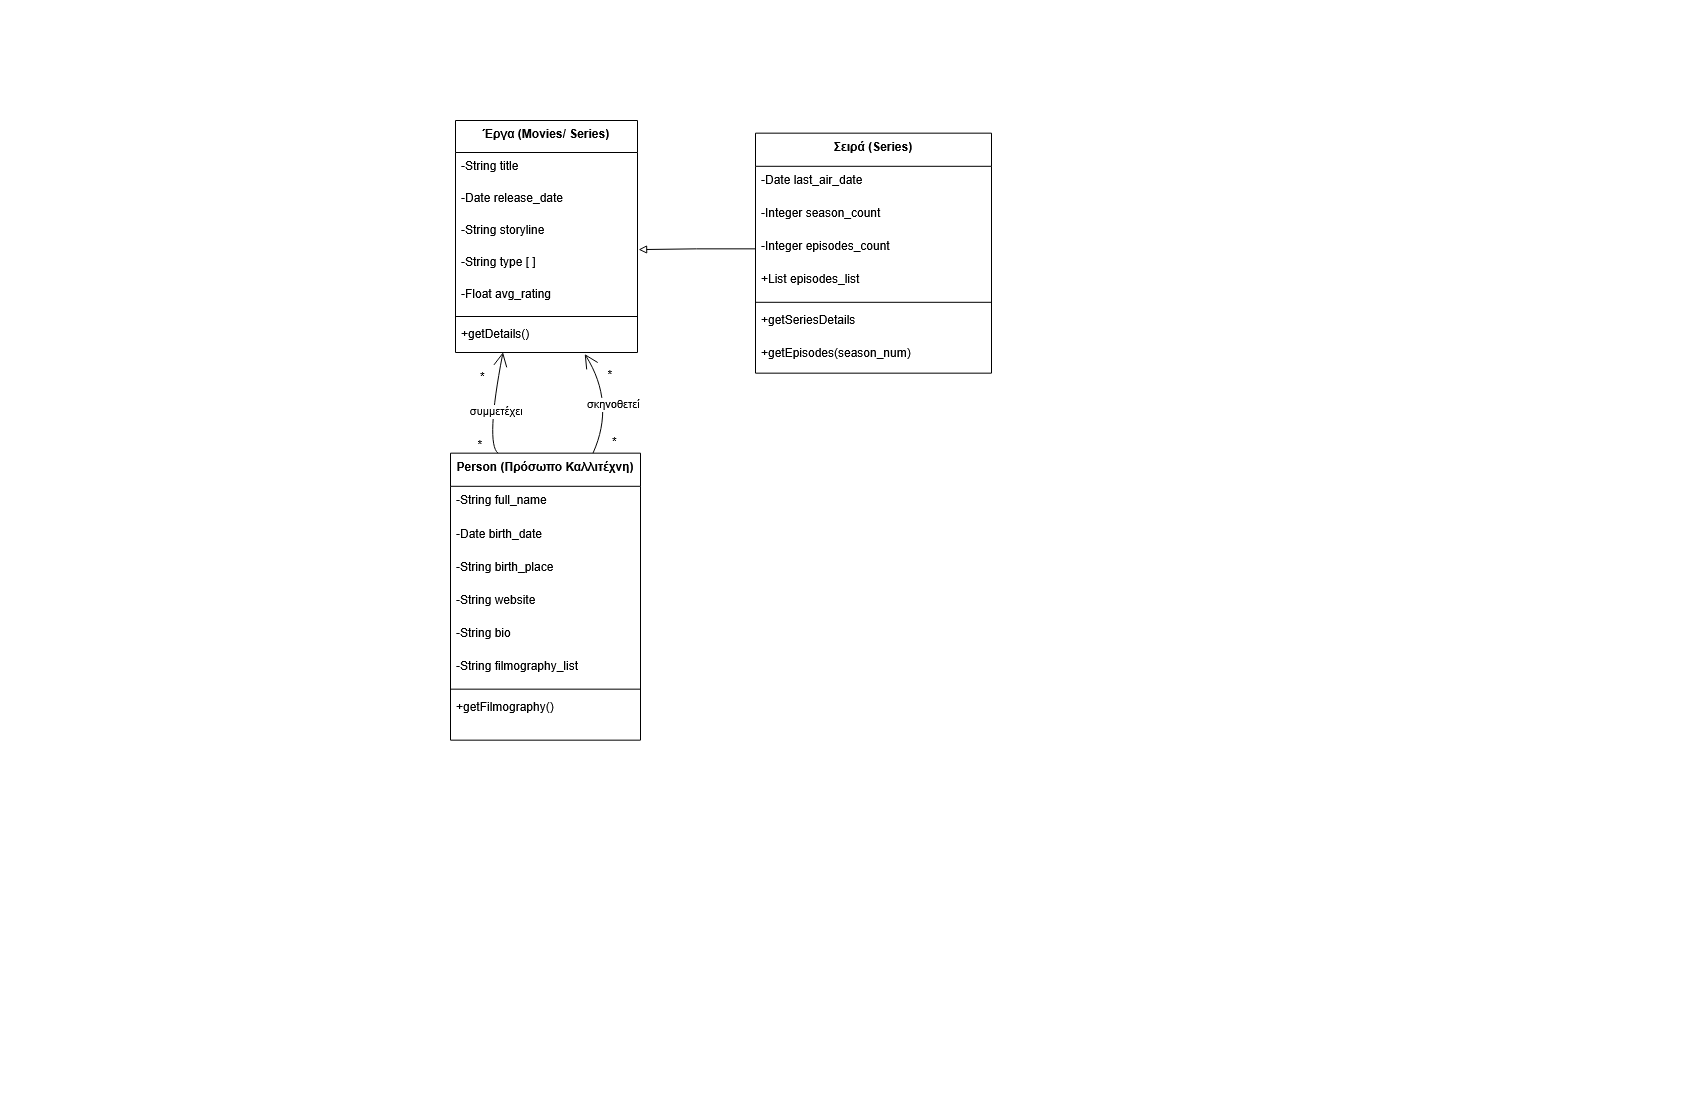

The diagram above was exported from draw.io. Its source (the exported page's mxGraphModel, read from the mxfile embedded in the PNG):
<mxGraphModel dx="2371" dy="1340" grid="1" gridSize="10" guides="1" tooltips="1" connect="1" arrows="1" fold="1" page="1" pageScale="1" pageWidth="850" pageHeight="1100" math="0" shadow="0">
  <root>
    <mxCell id="Yte86SaS9ccUKf2WjjM--0" />
    <mxCell id="Yte86SaS9ccUKf2WjjM--1" parent="Yte86SaS9ccUKf2WjjM--0" />
    <mxCell id="Yte86SaS9ccUKf2WjjM--2" parent="Yte86SaS9ccUKf2WjjM--1" style="swimlane;fontStyle=1;align=center;verticalAlign=top;childLayout=stackLayout;horizontal=1;startSize=32;horizontalStack=0;resizeParent=1;resizeParentMax=0;resizeLast=0;collapsible=0;marginBottom=0;" value="Έργα (Movies/ Series)" vertex="1">
      <mxGeometry height="232" width="182" x="455" y="120.00000000000006" as="geometry" />
    </mxCell>
    <mxCell id="Yte86SaS9ccUKf2WjjM--3" parent="Yte86SaS9ccUKf2WjjM--2" style="text;strokeColor=none;fillColor=none;align=left;verticalAlign=top;spacingLeft=4;spacingRight=4;overflow=hidden;rotatable=0;points=[[0,0.5],[1,0.5]];portConstraint=eastwest;" value="-String title" vertex="1">
      <mxGeometry height="32" width="182" y="32" as="geometry" />
    </mxCell>
    <mxCell id="Yte86SaS9ccUKf2WjjM--4" parent="Yte86SaS9ccUKf2WjjM--2" style="text;strokeColor=none;fillColor=none;align=left;verticalAlign=top;spacingLeft=4;spacingRight=4;overflow=hidden;rotatable=0;points=[[0,0.5],[1,0.5]];portConstraint=eastwest;" value="-Date release_date" vertex="1">
      <mxGeometry height="32" width="182" y="64" as="geometry" />
    </mxCell>
    <mxCell id="Yte86SaS9ccUKf2WjjM--5" parent="Yte86SaS9ccUKf2WjjM--2" style="text;strokeColor=none;fillColor=none;align=left;verticalAlign=top;spacingLeft=4;spacingRight=4;overflow=hidden;rotatable=0;points=[[0,0.5],[1,0.5]];portConstraint=eastwest;" value="-String storyline" vertex="1">
      <mxGeometry height="32" width="182" y="96" as="geometry" />
    </mxCell>
    <mxCell id="Yte86SaS9ccUKf2WjjM--6" parent="Yte86SaS9ccUKf2WjjM--2" style="text;strokeColor=none;fillColor=none;align=left;verticalAlign=top;spacingLeft=4;spacingRight=4;overflow=hidden;rotatable=0;points=[[0,0.5],[1,0.5]];portConstraint=eastwest;" value="-String type [ ]" vertex="1">
      <mxGeometry height="32" width="182" y="128" as="geometry" />
    </mxCell>
    <mxCell id="Yte86SaS9ccUKf2WjjM--9" parent="Yte86SaS9ccUKf2WjjM--2" style="text;strokeColor=none;fillColor=none;align=left;verticalAlign=top;spacingLeft=4;spacingRight=4;overflow=hidden;rotatable=0;points=[[0,0.5],[1,0.5]];portConstraint=eastwest;" value="-Float avg_rating" vertex="1">
      <mxGeometry height="32" width="182" y="160" as="geometry" />
    </mxCell>
    <mxCell id="Yte86SaS9ccUKf2WjjM--11" parent="Yte86SaS9ccUKf2WjjM--2" style="line;strokeWidth=1;fillColor=none;align=left;verticalAlign=middle;spacingTop=-1;spacingLeft=3;spacingRight=3;rotatable=0;labelPosition=right;points=[];portConstraint=eastwest;strokeColor=inherit;" vertex="1">
      <mxGeometry height="8" width="182" y="192" as="geometry" />
    </mxCell>
    <mxCell id="Yte86SaS9ccUKf2WjjM--12" parent="Yte86SaS9ccUKf2WjjM--2" style="text;strokeColor=none;fillColor=none;align=left;verticalAlign=top;spacingLeft=4;spacingRight=4;overflow=hidden;rotatable=0;points=[[0,0.5],[1,0.5]];portConstraint=eastwest;" value="+getDetails()" vertex="1">
      <mxGeometry height="32" width="182" y="200" as="geometry" />
    </mxCell>
    <mxCell id="Yte86SaS9ccUKf2WjjM--13" parent="Yte86SaS9ccUKf2WjjM--1" style="swimlane;fontStyle=1;align=center;verticalAlign=top;childLayout=stackLayout;horizontal=1;startSize=33.142857142857146;horizontalStack=0;resizeParent=1;resizeParentMax=0;resizeLast=0;collapsible=0;marginBottom=0;" value="Person (Πρόσωπο Καλλιτέχνη)" vertex="1">
      <mxGeometry height="287.0028571428571" width="190" x="450" y="452.67" as="geometry" />
    </mxCell>
    <mxCell id="Yte86SaS9ccUKf2WjjM--14" parent="Yte86SaS9ccUKf2WjjM--13" style="text;strokeColor=none;fillColor=none;align=left;verticalAlign=top;spacingLeft=4;spacingRight=4;overflow=hidden;rotatable=0;points=[[0,0.5],[1,0.5]];portConstraint=eastwest;" value="-String full_name" vertex="1">
      <mxGeometry height="33.86" width="190" y="33.142857142857146" as="geometry" />
    </mxCell>
    <mxCell id="Yte86SaS9ccUKf2WjjM--15" parent="Yte86SaS9ccUKf2WjjM--13" style="text;strokeColor=none;fillColor=none;align=left;verticalAlign=top;spacingLeft=4;spacingRight=4;overflow=hidden;rotatable=0;points=[[0,0.5],[1,0.5]];portConstraint=eastwest;" value="-Date birth_date" vertex="1">
      <mxGeometry height="33" width="190" y="67.00285714285715" as="geometry" />
    </mxCell>
    <mxCell id="Yte86SaS9ccUKf2WjjM--16" parent="Yte86SaS9ccUKf2WjjM--13" style="text;strokeColor=none;fillColor=none;align=left;verticalAlign=top;spacingLeft=4;spacingRight=4;overflow=hidden;rotatable=0;points=[[0,0.5],[1,0.5]];portConstraint=eastwest;" value="-String birth_place" vertex="1">
      <mxGeometry height="33" width="190" y="100.00285714285715" as="geometry" />
    </mxCell>
    <mxCell id="SwenTTni80QJpEwjqjpa-0" parent="Yte86SaS9ccUKf2WjjM--13" style="text;strokeColor=none;fillColor=none;align=left;verticalAlign=top;spacingLeft=4;spacingRight=4;overflow=hidden;rotatable=0;points=[[0,0.5],[1,0.5]];portConstraint=eastwest;" value="-String website" vertex="1">
      <mxGeometry height="33" width="190" y="133.00285714285715" as="geometry" />
    </mxCell>
    <mxCell id="Yte86SaS9ccUKf2WjjM--17" parent="Yte86SaS9ccUKf2WjjM--13" style="text;strokeColor=none;fillColor=none;align=left;verticalAlign=top;spacingLeft=4;spacingRight=4;overflow=hidden;rotatable=0;points=[[0,0.5],[1,0.5]];portConstraint=eastwest;" value="-String bio" vertex="1">
      <mxGeometry height="33" width="190" y="166.00285714285715" as="geometry" />
    </mxCell>
    <mxCell id="SwenTTni80QJpEwjqjpa-1" parent="Yte86SaS9ccUKf2WjjM--13" style="text;strokeColor=none;fillColor=none;align=left;verticalAlign=top;spacingLeft=4;spacingRight=4;overflow=hidden;rotatable=0;points=[[0,0.5],[1,0.5]];portConstraint=eastwest;" value="-String filmography_list" vertex="1">
      <mxGeometry height="33" width="190" y="199.00285714285715" as="geometry" />
    </mxCell>
    <mxCell id="Yte86SaS9ccUKf2WjjM--18" parent="Yte86SaS9ccUKf2WjjM--13" style="line;strokeWidth=1;fillColor=none;align=left;verticalAlign=middle;spacingTop=-1;spacingLeft=3;spacingRight=3;rotatable=0;labelPosition=right;points=[];portConstraint=eastwest;strokeColor=inherit;" vertex="1">
      <mxGeometry height="8" width="190" y="232.00285714285715" as="geometry" />
    </mxCell>
    <mxCell id="Yte86SaS9ccUKf2WjjM--19" parent="Yte86SaS9ccUKf2WjjM--13" style="text;strokeColor=none;fillColor=none;align=left;verticalAlign=top;spacingLeft=4;spacingRight=4;overflow=hidden;rotatable=0;points=[[0,0.5],[1,0.5]];portConstraint=eastwest;" value="+getFilmography()" vertex="1">
      <mxGeometry height="47" width="190" y="240.00285714285715" as="geometry" />
    </mxCell>
    <mxCell id="7XYqP7nd92JFve30s3Yu-0" parent="Yte86SaS9ccUKf2WjjM--1" style="swimlane;fontStyle=1;align=center;verticalAlign=top;childLayout=stackLayout;horizontal=1;startSize=33.142857142857146;horizontalStack=0;resizeParent=1;resizeParentMax=0;resizeLast=0;collapsible=0;marginBottom=0;" value="Σειρά (Series)" vertex="1">
      <mxGeometry height="240.00285714285712" width="236" x="755" y="132.67000000000002" as="geometry" />
    </mxCell>
    <mxCell id="7XYqP7nd92JFve30s3Yu-1" parent="7XYqP7nd92JFve30s3Yu-0" style="text;strokeColor=none;fillColor=none;align=left;verticalAlign=top;spacingLeft=4;spacingRight=4;overflow=hidden;rotatable=0;points=[[0,0.5],[1,0.5]];portConstraint=eastwest;" value="-Date last_air_date" vertex="1">
      <mxGeometry height="33" width="236" y="33.142857142857146" as="geometry" />
    </mxCell>
    <mxCell id="7XYqP7nd92JFve30s3Yu-2" parent="7XYqP7nd92JFve30s3Yu-0" style="text;strokeColor=none;fillColor=none;align=left;verticalAlign=top;spacingLeft=4;spacingRight=4;overflow=hidden;rotatable=0;points=[[0,0.5],[1,0.5]];portConstraint=eastwest;" value="-Integer season_count" vertex="1">
      <mxGeometry height="33" width="236" y="66.14285714285714" as="geometry" />
    </mxCell>
    <mxCell id="7XYqP7nd92JFve30s3Yu-3" parent="7XYqP7nd92JFve30s3Yu-0" style="text;strokeColor=none;fillColor=none;align=left;verticalAlign=top;spacingLeft=4;spacingRight=4;overflow=hidden;rotatable=0;points=[[0,0.5],[1,0.5]];portConstraint=eastwest;" value="-Integer episodes_count" vertex="1">
      <mxGeometry height="33" width="236" y="99.14285714285714" as="geometry" />
    </mxCell>
    <mxCell id="7XYqP7nd92JFve30s3Yu-4" parent="7XYqP7nd92JFve30s3Yu-0" style="text;strokeColor=none;fillColor=none;align=left;verticalAlign=top;spacingLeft=4;spacingRight=4;overflow=hidden;rotatable=0;points=[[0,0.5],[1,0.5]];portConstraint=eastwest;" value="+List episodes_list" vertex="1">
      <mxGeometry height="33" width="236" y="132.14285714285714" as="geometry" />
    </mxCell>
    <mxCell id="7XYqP7nd92JFve30s3Yu-5" parent="7XYqP7nd92JFve30s3Yu-0" style="line;strokeWidth=1;fillColor=none;align=left;verticalAlign=middle;spacingTop=-1;spacingLeft=3;spacingRight=3;rotatable=0;labelPosition=right;points=[];portConstraint=eastwest;strokeColor=inherit;" vertex="1">
      <mxGeometry height="8" width="236" y="165.14285714285714" as="geometry" />
    </mxCell>
    <mxCell id="7XYqP7nd92JFve30s3Yu-6" parent="7XYqP7nd92JFve30s3Yu-0" style="text;strokeColor=none;fillColor=none;align=left;verticalAlign=top;spacingLeft=4;spacingRight=4;overflow=hidden;rotatable=0;points=[[0,0.5],[1,0.5]];portConstraint=eastwest;" value="+getSeriesDetails" vertex="1">
      <mxGeometry height="33" width="236" y="173.14285714285714" as="geometry" />
    </mxCell>
    <mxCell id="7XYqP7nd92JFve30s3Yu-7" parent="7XYqP7nd92JFve30s3Yu-0" style="text;strokeColor=none;fillColor=none;align=left;verticalAlign=top;spacingLeft=4;spacingRight=4;overflow=hidden;rotatable=0;points=[[0,0.5],[1,0.5]];portConstraint=eastwest;" value="+getEpisodes(season_num)" vertex="1">
      <mxGeometry height="33.86" width="236" y="206.14285714285714" as="geometry" />
    </mxCell>
    <mxCell id="tJ5qfSlb-HwbdXhNdvzv-4" edge="1" parent="Yte86SaS9ccUKf2WjjM--1" source="7XYqP7nd92JFve30s3Yu-3" style="edgeStyle=orthogonalEdgeStyle;rounded=0;orthogonalLoop=1;jettySize=auto;html=1;entryX=1.006;entryY=0.034;entryDx=0;entryDy=0;entryPerimeter=0;endArrow=block;endFill=0;" target="Yte86SaS9ccUKf2WjjM--6">
      <mxGeometry relative="1" as="geometry" />
    </mxCell>
    <mxCell id="nA9s4o5VevOLq2txB1q_-0" edge="1" parent="Yte86SaS9ccUKf2WjjM--1" source="Yte86SaS9ccUKf2WjjM--13" style="curved=1;startArrow=none;endArrow=open;endSize=12;rounded=0;entryX=0.71;entryY=1.047;entryDx=0;entryDy=0;entryPerimeter=0;exitX=0.75;exitY=0;exitDx=0;exitDy=0;" target="Yte86SaS9ccUKf2WjjM--12" value="σκηνοθετεί">
      <mxGeometry relative="1" x="-0.0686" y="1" as="geometry">
        <mxPoint as="offset" />
        <Array as="points">
          <mxPoint x="615" y="402.67" />
        </Array>
        <mxPoint x="665" y="382.67" as="sourcePoint" />
        <mxPoint x="595" y="432.67" as="targetPoint" />
      </mxGeometry>
    </mxCell>
    <mxCell id="nA9s4o5VevOLq2txB1q_-1" parent="nA9s4o5VevOLq2txB1q_-0" style="edgeLabel;resizable=0;labelBackgroundColor=none;fontSize=12;align=left;verticalAlign=bottom;" value="*" vertex="1">
      <mxGeometry relative="1" x="-1" as="geometry">
        <mxPoint x="13" y="-70" as="offset" />
      </mxGeometry>
    </mxCell>
    <mxCell id="nA9s4o5VevOLq2txB1q_-7" edge="1" parent="Yte86SaS9ccUKf2WjjM--1" source="Yte86SaS9ccUKf2WjjM--13" style="curved=1;startArrow=none;endArrow=open;endSize=12;rounded=0;exitX=0.25;exitY=0;exitDx=0;exitDy=0;entryX=0.261;entryY=0.992;entryDx=0;entryDy=0;entryPerimeter=0;" target="Yte86SaS9ccUKf2WjjM--12" value="συμμετέχει">
      <mxGeometry relative="1" x="-0.0845" y="-5" as="geometry">
        <mxPoint as="offset" />
        <Array as="points">
          <mxPoint x="485" y="442.67" />
        </Array>
        <mxPoint x="445" y="932.6700000000001" as="sourcePoint" />
        <mxPoint x="505" y="362.67" as="targetPoint" />
      </mxGeometry>
    </mxCell>
    <mxCell id="nA9s4o5VevOLq2txB1q_-8" parent="nA9s4o5VevOLq2txB1q_-7" style="edgeLabel;resizable=0;labelBackgroundColor=none;fontSize=12;align=left;verticalAlign=bottom;" value="*" vertex="1">
      <mxGeometry relative="1" x="-1" as="geometry">
        <mxPoint x="-22" as="offset" />
      </mxGeometry>
    </mxCell>
    <mxCell id="nA9s4o5VevOLq2txB1q_-9" parent="nA9s4o5VevOLq2txB1q_-7" style="edgeLabel;resizable=0;labelBackgroundColor=none;fontSize=12;align=right;verticalAlign=top;" value="*" vertex="1">
      <mxGeometry relative="1" x="1" as="geometry">
        <mxPoint x="-17" y="11" as="offset" />
      </mxGeometry>
    </mxCell>
    <mxCell id="8J9s6KcKCA7Kc2WKBV3b-0" parent="Yte86SaS9ccUKf2WjjM--1" style="edgeLabel;resizable=0;labelBackgroundColor=none;fontSize=12;align=left;verticalAlign=bottom;" value="*" vertex="1">
      <mxGeometry x="610" y="440" as="geometry">
        <mxPoint y="10" as="offset" />
      </mxGeometry>
    </mxCell>
  </root>
</mxGraphModel>